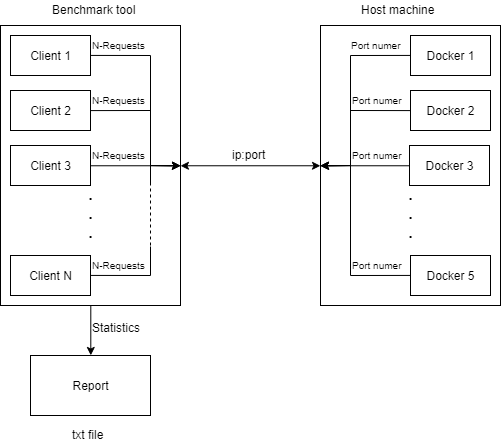

The diagram above was exported from draw.io. Its source (the exported page's mxGraphModel, read from the mxfile embedded in the PNG):
<mxGraphModel dx="579" dy="278" grid="1" gridSize="10" guides="1" tooltips="1" connect="1" arrows="1" fold="1" page="1" pageScale="1" pageWidth="827" pageHeight="1169" math="0" shadow="0">
  <root>
    <mxCell id="0" />
    <mxCell id="1" parent="0" />
    <mxCell id="2" value="&lt;br&gt;&lt;font style=&quot;font-size: 16px&quot;&gt;&lt;b&gt;&lt;br&gt;&lt;br&gt;&lt;br&gt;&lt;br&gt;&lt;br&gt;.&lt;br&gt;.&lt;br&gt;.&lt;br&gt;&lt;/b&gt;&lt;/font&gt;&lt;br&gt;" style="rounded=0;whiteSpace=wrap;html=1;" vertex="1" parent="1">
      <mxGeometry x="110" y="210" width="180" height="280" as="geometry" />
    </mxCell>
    <mxCell id="3" value="Client 1&lt;br&gt;" style="rounded=0;whiteSpace=wrap;html=1;" vertex="1" parent="1">
      <mxGeometry x="120" y="220" width="80" height="40" as="geometry" />
    </mxCell>
    <mxCell id="4" value="Client 2&lt;br&gt;" style="rounded=0;whiteSpace=wrap;html=1;" vertex="1" parent="1">
      <mxGeometry x="120" y="275" width="80" height="40" as="geometry" />
    </mxCell>
    <mxCell id="5" value="Client 3&lt;br&gt;" style="rounded=0;whiteSpace=wrap;html=1;" vertex="1" parent="1">
      <mxGeometry x="120" y="330" width="80" height="40" as="geometry" />
    </mxCell>
    <mxCell id="6" value="Client N&lt;br&gt;" style="rounded=0;whiteSpace=wrap;html=1;" vertex="1" parent="1">
      <mxGeometry x="120" y="440" width="80" height="40" as="geometry" />
    </mxCell>
    <mxCell id="7" value="" style="endArrow=classic;html=1;exitX=1;exitY=0.5;exitDx=0;exitDy=0;entryX=1;entryY=0.5;entryDx=0;entryDy=0;rounded=0;" edge="1" source="5" target="2" parent="1">
      <mxGeometry width="50" height="50" relative="1" as="geometry">
        <mxPoint x="310" y="380" as="sourcePoint" />
        <mxPoint x="360" y="330" as="targetPoint" />
      </mxGeometry>
    </mxCell>
    <mxCell id="8" value="" style="endArrow=classic;html=1;exitX=1;exitY=0.5;exitDx=0;exitDy=0;entryX=1;entryY=0.5;entryDx=0;entryDy=0;rounded=0;" edge="1" source="3" target="2" parent="1">
      <mxGeometry width="50" height="50" relative="1" as="geometry">
        <mxPoint x="310" y="260" as="sourcePoint" />
        <mxPoint x="360" y="210" as="targetPoint" />
        <Array as="points">
          <mxPoint x="260" y="240" />
          <mxPoint x="260" y="350" />
        </Array>
      </mxGeometry>
    </mxCell>
    <mxCell id="9" value="" style="endArrow=classic;html=1;exitX=1;exitY=0.5;exitDx=0;exitDy=0;entryX=1;entryY=0.5;entryDx=0;entryDy=0;rounded=0;" edge="1" source="4" target="2" parent="1">
      <mxGeometry width="50" height="50" relative="1" as="geometry">
        <mxPoint x="310" y="330" as="sourcePoint" />
        <mxPoint x="360" y="280" as="targetPoint" />
        <Array as="points">
          <mxPoint x="260" y="295" />
          <mxPoint x="260" y="350" />
        </Array>
      </mxGeometry>
    </mxCell>
    <mxCell id="10" value="" style="endArrow=none;html=1;exitX=1;exitY=0.5;exitDx=0;exitDy=0;rounded=0;" edge="1" source="6" parent="1">
      <mxGeometry width="50" height="50" relative="1" as="geometry">
        <mxPoint x="110" y="560" as="sourcePoint" />
        <mxPoint x="260" y="431" as="targetPoint" />
        <Array as="points">
          <mxPoint x="260" y="460" />
        </Array>
      </mxGeometry>
    </mxCell>
    <mxCell id="11" value="" style="endArrow=classic;html=1;entryX=1;entryY=0.5;entryDx=0;entryDy=0;rounded=0;" edge="1" target="2" parent="1">
      <mxGeometry width="50" height="50" relative="1" as="geometry">
        <mxPoint x="260" y="370" as="sourcePoint" />
        <mxPoint x="160" y="510" as="targetPoint" />
        <Array as="points">
          <mxPoint x="260" y="350" />
        </Array>
      </mxGeometry>
    </mxCell>
    <mxCell id="12" value="" style="endArrow=none;dashed=1;html=1;strokeWidth=1;rounded=0;jumpStyle=none;jumpSize=6;" edge="1" parent="1">
      <mxGeometry width="50" height="50" relative="1" as="geometry">
        <mxPoint x="260" y="430" as="sourcePoint" />
        <mxPoint x="260" y="370" as="targetPoint" />
      </mxGeometry>
    </mxCell>
    <mxCell id="13" value="Benchmark tool&lt;br&gt;" style="text;html=1;resizable=0;points=[];autosize=1;align=left;verticalAlign=top;spacingTop=-4;" vertex="1" parent="1">
      <mxGeometry x="160" y="185" width="100" height="20" as="geometry" />
    </mxCell>
    <mxCell id="14" value="&lt;font style=&quot;font-size: 16px&quot;&gt;&lt;b&gt;&lt;br&gt;&lt;/b&gt;&lt;/font&gt;&lt;font style=&quot;font-size: 16px&quot;&gt;&lt;b&gt;&lt;font style=&quot;font-size: 16px&quot;&gt;&lt;br&gt;&lt;br&gt;&lt;br&gt;&lt;br&gt;.&lt;br&gt;.&lt;br&gt;.&lt;/font&gt;&lt;br&gt;&lt;/b&gt;&lt;/font&gt;" style="rounded=0;whiteSpace=wrap;html=1;strokeColor=#000000;fillColor=#ffffff;" vertex="1" parent="1">
      <mxGeometry x="430" y="210" width="180" height="280" as="geometry" />
    </mxCell>
    <mxCell id="15" value="&lt;font style=&quot;font-size: 10px&quot;&gt;N-Requests&lt;/font&gt;&lt;br&gt;" style="text;html=1;resizable=0;points=[];autosize=1;align=left;verticalAlign=top;spacingTop=-4;" vertex="1" parent="1">
      <mxGeometry x="200" y="220" width="70" height="20" as="geometry" />
    </mxCell>
    <mxCell id="16" value="&lt;font style=&quot;font-size: 10px&quot;&gt;N-Requests&lt;/font&gt;&lt;br&gt;" style="text;html=1;resizable=0;points=[];autosize=1;align=left;verticalAlign=top;spacingTop=-4;" vertex="1" parent="1">
      <mxGeometry x="200" y="330" width="70" height="20" as="geometry" />
    </mxCell>
    <mxCell id="17" value="&lt;font style=&quot;font-size: 10px&quot;&gt;N-Requests&lt;/font&gt;&lt;br&gt;" style="text;html=1;resizable=0;points=[];autosize=1;align=left;verticalAlign=top;spacingTop=-4;" vertex="1" parent="1">
      <mxGeometry x="200" y="275" width="70" height="20" as="geometry" />
    </mxCell>
    <mxCell id="18" value="&lt;font style=&quot;font-size: 10px&quot;&gt;N-Requests&lt;/font&gt;&lt;br&gt;" style="text;html=1;resizable=0;points=[];autosize=1;align=left;verticalAlign=top;spacingTop=-4;" vertex="1" parent="1">
      <mxGeometry x="200" y="440" width="70" height="20" as="geometry" />
    </mxCell>
    <mxCell id="19" value="" style="endArrow=classic;startArrow=classic;html=1;strokeWidth=1;entryX=0;entryY=0.5;entryDx=0;entryDy=0;exitX=1;exitY=0.5;exitDx=0;exitDy=0;" edge="1" source="2" target="14" parent="1">
      <mxGeometry width="50" height="50" relative="1" as="geometry">
        <mxPoint x="310" y="375" as="sourcePoint" />
        <mxPoint x="360" y="325" as="targetPoint" />
      </mxGeometry>
    </mxCell>
    <mxCell id="20" value="ip:port&lt;br&gt;" style="text;html=1;resizable=0;points=[];autosize=1;align=left;verticalAlign=top;spacingTop=-4;" vertex="1" parent="1">
      <mxGeometry x="340" y="330" width="50" height="20" as="geometry" />
    </mxCell>
    <mxCell id="21" value="Host machine" style="text;html=1;resizable=0;points=[];autosize=1;align=left;verticalAlign=top;spacingTop=-4;" vertex="1" parent="1">
      <mxGeometry x="469" y="185" width="90" height="20" as="geometry" />
    </mxCell>
    <mxCell id="22" value="Docker 1&lt;br&gt;" style="rounded=0;whiteSpace=wrap;html=1;" vertex="1" parent="1">
      <mxGeometry x="520" y="220" width="80" height="40" as="geometry" />
    </mxCell>
    <mxCell id="23" value="Docker 2&lt;br&gt;" style="rounded=0;whiteSpace=wrap;html=1;" vertex="1" parent="1">
      <mxGeometry x="520" y="275" width="80" height="40" as="geometry" />
    </mxCell>
    <mxCell id="24" value="Docker 3&lt;br&gt;" style="rounded=0;whiteSpace=wrap;html=1;" vertex="1" parent="1">
      <mxGeometry x="519" y="330" width="80" height="40" as="geometry" />
    </mxCell>
    <mxCell id="25" value="Docker 5&lt;br&gt;" style="rounded=0;whiteSpace=wrap;html=1;" vertex="1" parent="1">
      <mxGeometry x="520" y="440" width="80" height="40" as="geometry" />
    </mxCell>
    <mxCell id="26" value="" style="endArrow=classic;html=1;strokeWidth=1;exitX=0;exitY=0.5;exitDx=0;exitDy=0;entryX=0;entryY=0.5;entryDx=0;entryDy=0;rounded=0;" edge="1" source="22" target="14" parent="1">
      <mxGeometry width="50" height="50" relative="1" as="geometry">
        <mxPoint x="444" y="395" as="sourcePoint" />
        <mxPoint x="494" y="345" as="targetPoint" />
        <Array as="points">
          <mxPoint x="460" y="240" />
          <mxPoint x="460" y="350" />
        </Array>
      </mxGeometry>
    </mxCell>
    <mxCell id="27" value="" style="endArrow=classic;html=1;strokeWidth=1;exitX=0;exitY=0.5;exitDx=0;exitDy=0;entryX=0;entryY=0.5;entryDx=0;entryDy=0;rounded=0;" edge="1" source="23" target="14" parent="1">
      <mxGeometry width="50" height="50" relative="1" as="geometry">
        <mxPoint x="454" y="405" as="sourcePoint" />
        <mxPoint x="504" y="355" as="targetPoint" />
        <Array as="points">
          <mxPoint x="460" y="295" />
          <mxPoint x="460" y="350" />
        </Array>
      </mxGeometry>
    </mxCell>
    <mxCell id="28" value="" style="endArrow=classic;html=1;strokeWidth=1;exitX=0;exitY=0.5;exitDx=0;exitDy=0;entryX=0;entryY=0.5;entryDx=0;entryDy=0;rounded=0;" edge="1" source="24" target="14" parent="1">
      <mxGeometry width="50" height="50" relative="1" as="geometry">
        <mxPoint x="464" y="415" as="sourcePoint" />
        <mxPoint x="514" y="365" as="targetPoint" />
      </mxGeometry>
    </mxCell>
    <mxCell id="29" value="" style="endArrow=classic;html=1;strokeWidth=1;exitX=0;exitY=0.5;exitDx=0;exitDy=0;entryX=0;entryY=0.5;entryDx=0;entryDy=0;rounded=0;" edge="1" source="25" target="14" parent="1">
      <mxGeometry width="50" height="50" relative="1" as="geometry">
        <mxPoint x="474" y="425" as="sourcePoint" />
        <mxPoint x="524" y="375" as="targetPoint" />
        <Array as="points">
          <mxPoint x="460" y="460" />
          <mxPoint x="460" y="350" />
        </Array>
      </mxGeometry>
    </mxCell>
    <mxCell id="30" value="&lt;font style=&quot;font-size: 10px&quot;&gt;Port numer&lt;/font&gt;&lt;br&gt;" style="text;html=1;resizable=0;points=[];autosize=1;align=left;verticalAlign=top;spacingTop=-4;" vertex="1" parent="1">
      <mxGeometry x="459" y="220" width="60" height="20" as="geometry" />
    </mxCell>
    <mxCell id="31" value="&lt;font style=&quot;font-size: 10px&quot;&gt;Port numer&lt;/font&gt;&lt;br&gt;" style="text;html=1;resizable=0;points=[];autosize=1;align=left;verticalAlign=top;spacingTop=-4;" vertex="1" parent="1">
      <mxGeometry x="460" y="275" width="60" height="20" as="geometry" />
    </mxCell>
    <mxCell id="32" value="&lt;font style=&quot;font-size: 10px&quot;&gt;Port numer&lt;/font&gt;&lt;br&gt;" style="text;html=1;resizable=0;points=[];autosize=1;align=left;verticalAlign=top;spacingTop=-4;" vertex="1" parent="1">
      <mxGeometry x="460" y="330" width="60" height="20" as="geometry" />
    </mxCell>
    <mxCell id="33" value="&lt;font style=&quot;font-size: 10px&quot;&gt;Port numer&lt;/font&gt;&lt;br&gt;" style="text;html=1;resizable=0;points=[];autosize=1;align=left;verticalAlign=top;spacingTop=-4;" vertex="1" parent="1">
      <mxGeometry x="460" y="440" width="60" height="20" as="geometry" />
    </mxCell>
    <mxCell id="34" value="Report&lt;br&gt;" style="rounded=0;whiteSpace=wrap;html=1;strokeColor=#000000;fillColor=#ffffff;" vertex="1" parent="1">
      <mxGeometry x="140" y="540" width="120" height="60" as="geometry" />
    </mxCell>
    <mxCell id="35" value="" style="endArrow=classic;html=1;strokeWidth=1;exitX=0.5;exitY=1;exitDx=0;exitDy=0;entryX=0.5;entryY=0;entryDx=0;entryDy=0;" edge="1" source="2" target="34" parent="1">
      <mxGeometry width="50" height="50" relative="1" as="geometry">
        <mxPoint x="110" y="670" as="sourcePoint" />
        <mxPoint x="160" y="620" as="targetPoint" />
      </mxGeometry>
    </mxCell>
    <mxCell id="36" value="Statistics&lt;br&gt;" style="text;html=1;resizable=0;points=[];autosize=1;align=left;verticalAlign=top;spacingTop=-4;" vertex="1" parent="1">
      <mxGeometry x="200" y="503" width="60" height="20" as="geometry" />
    </mxCell>
    <mxCell id="37" value="txt file" style="text;html=1;resizable=0;points=[];autosize=1;align=left;verticalAlign=top;spacingTop=-4;" vertex="1" parent="1">
      <mxGeometry x="180" y="610" width="50" height="20" as="geometry" />
    </mxCell>
  </root>
</mxGraphModel>